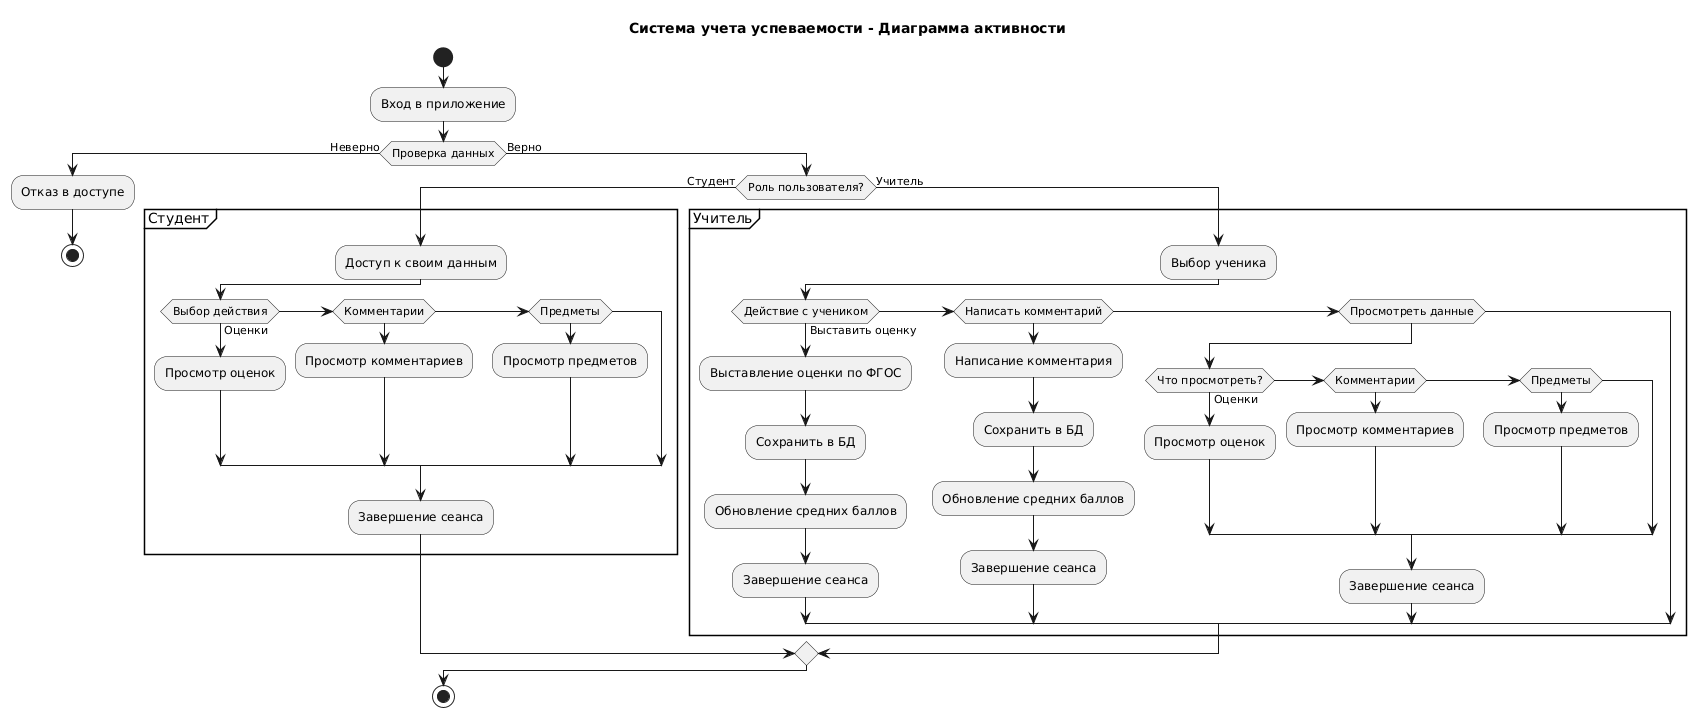

The diagram above was rendered by PlantUML. Its source (embedded in the PNG):
@startuml
title Система учета успеваемости - Диаграмма активности

start

:Вход в приложение;

if (Проверка данных) then (Неверно)
  :Отказ в доступе;
  stop
else (Верно)
  if (Роль пользователя?) then (Студент)
    partition Студент {
      :Доступ к своим данным;
      if (Выбор действия) then (Оценки)
        :Просмотр оценок;
      elseif (Комментарии)
        :Просмотр комментариев;
      elseif (Предметы)
        :Просмотр предметов;
      endif
      :Завершение сеанса;
    }
  else (Учитель)
    partition Учитель {
      :Выбор ученика;
      if (Действие с учеником) then (Выставить оценку)
        :Выставление оценки по ФГОС;
        :Сохранить в БД;
        :Обновление средних баллов;
        :Завершение сеанса;
      elseif (Написать комментарий)
        :Написание комментария;
        :Сохранить в БД;
        :Обновление средних баллов;
        :Завершение сеанса;
      elseif (Просмотреть данные)
        if (Что просмотреть?) then (Оценки)
          :Просмотр оценок;
        elseif (Комментарии)
          :Просмотр комментариев;
        elseif (Предметы)
          :Просмотр предметов;
        endif
        :Завершение сеанса;
      endif
    }
  endif
endif

stop
@enduml